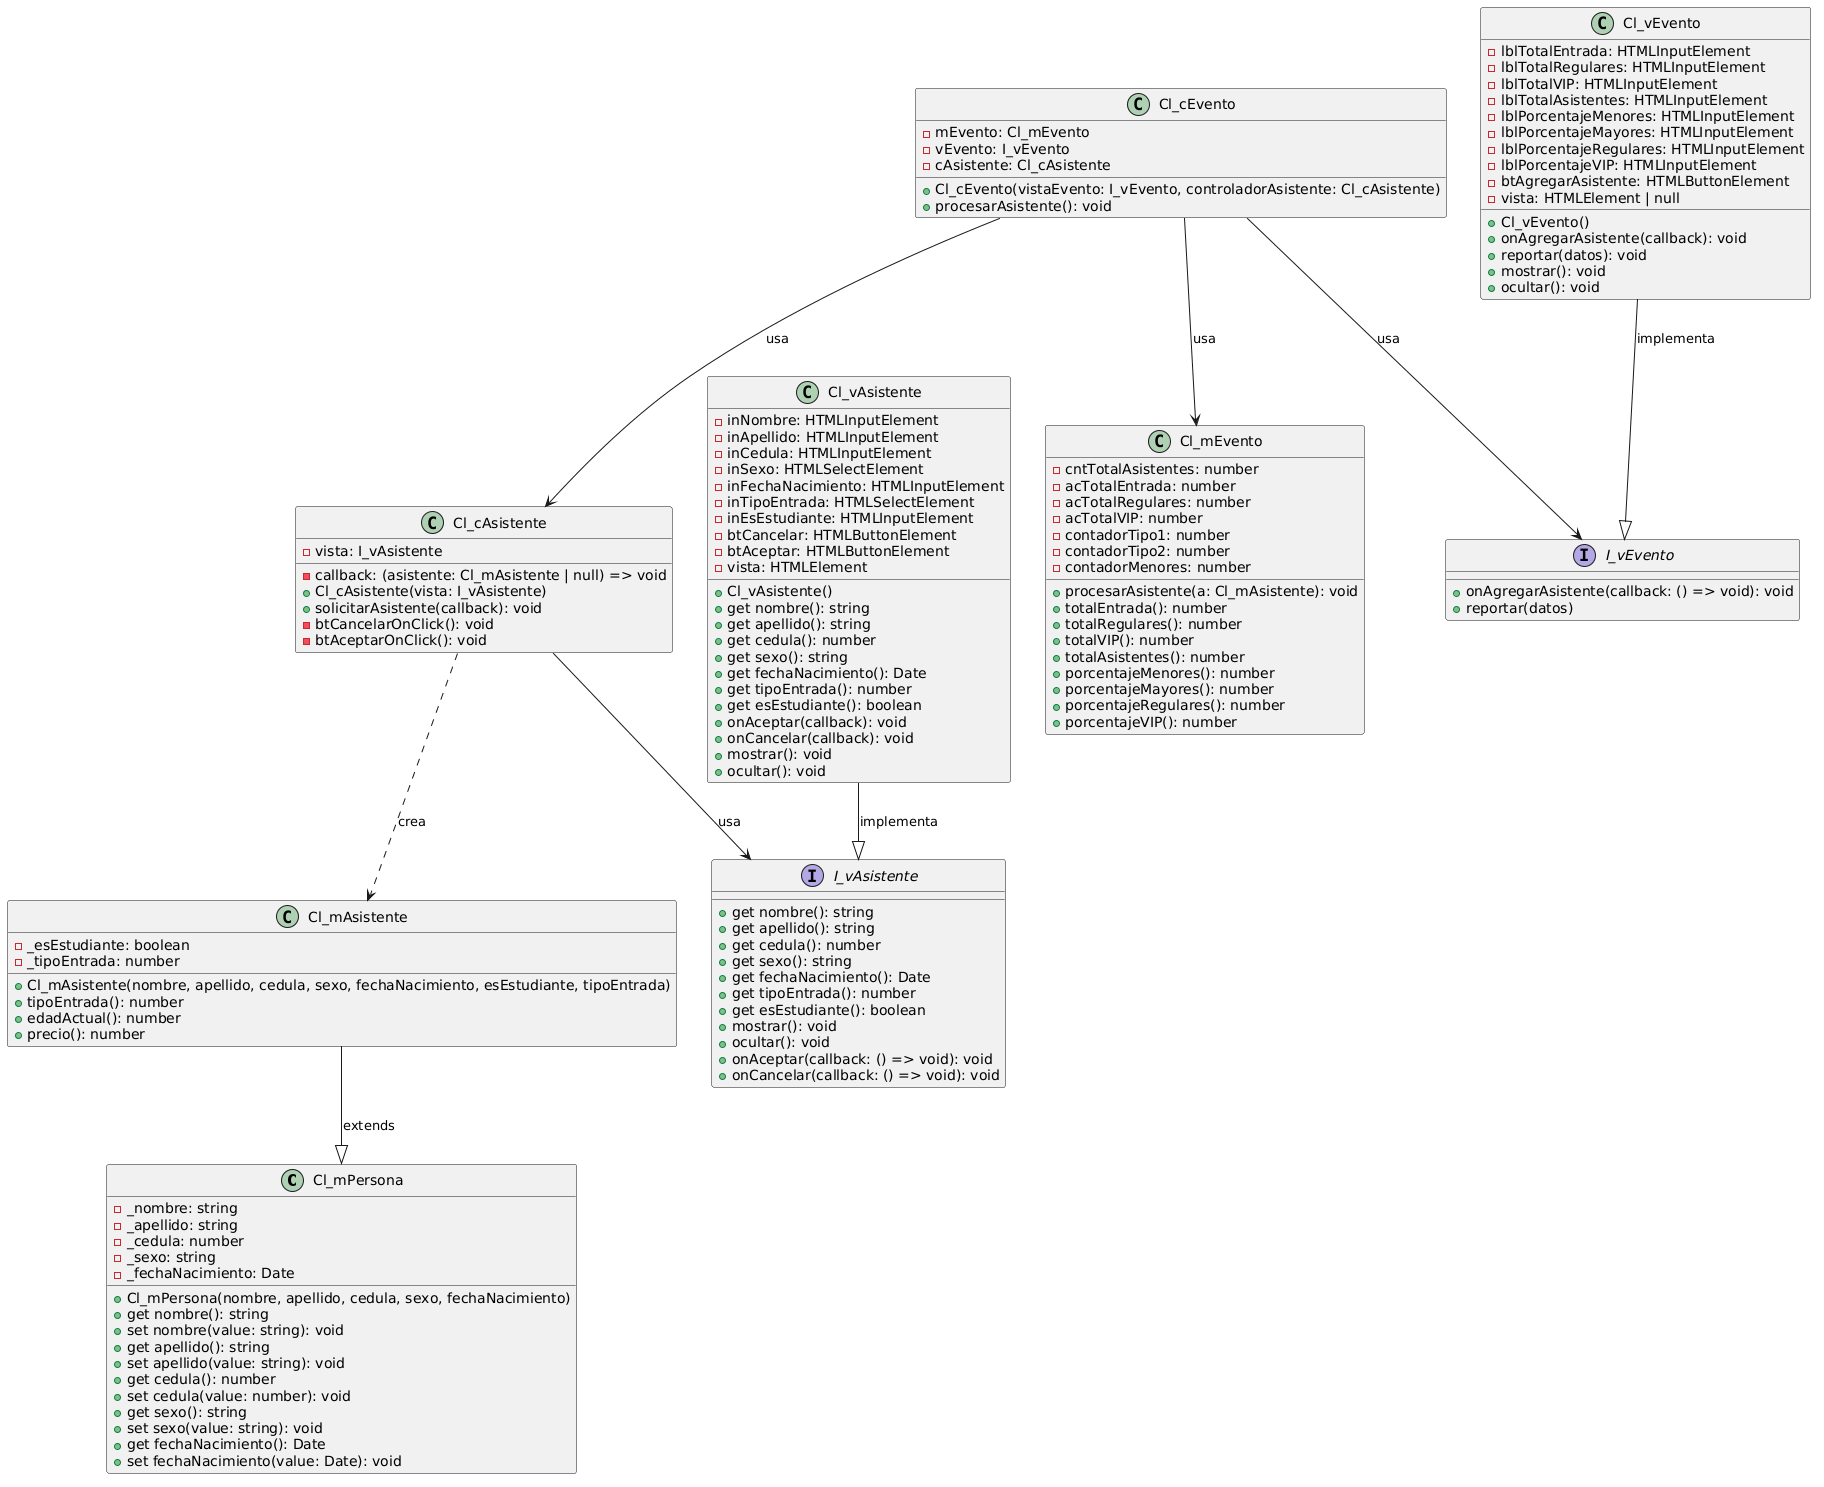

The diagram above was rendered by PlantUML. Its source (embedded in the PNG):
@startuml
' Dirección de izquierda a derecha para mejor distribución


' ======================== MODELOS (parte superior izquierda) ========================
class Cl_mPersona {
  - _nombre: string
  - _apellido: string
  - _cedula: number
  - _sexo: string
  - _fechaNacimiento: Date
  + Cl_mPersona(nombre, apellido, cedula, sexo, fechaNacimiento)
  + get nombre(): string
  + set nombre(value: string): void
  + get apellido(): string
  + set apellido(value: string): void
  + get cedula(): number
  + set cedula(value: number): void
  + get sexo(): string
  + set sexo(value: string): void
  + get fechaNacimiento(): Date
  + set fechaNacimiento(value: Date): void
}

class Cl_mAsistente {
  - _esEstudiante: boolean
  - _tipoEntrada: number
  + Cl_mAsistente(nombre, apellido, cedula, sexo, fechaNacimiento, esEstudiante, tipoEntrada)
  + tipoEntrada(): number
  + edadActual(): number
  + precio(): number
}

Cl_mAsistente --|> Cl_mPersona : extends

class Cl_mEvento {
  - cntTotalAsistentes: number
  - acTotalEntrada: number
  - acTotalRegulares: number
  - acTotalVIP: number
  - contadorTipo1: number
  - contadorTipo2: number
  - contadorMenores: number
  + procesarAsistente(a: Cl_mAsistente): void
  + totalEntrada(): number
  + totalRegulares(): number
  + totalVIP(): number
  + totalAsistentes(): number
  + porcentajeMenores(): number
  + porcentajeMayores(): number
  + porcentajeRegulares(): number
  + porcentajeVIP(): number
}

' ======================== INTERFACES MVC ========================
interface I_vAsistente {
  + get nombre(): string
  + get apellido(): string
  + get cedula(): number
  + get sexo(): string
  + get fechaNacimiento(): Date
  + get tipoEntrada(): number
  + get esEstudiante(): boolean
  + mostrar(): void
  + ocultar(): void
  + onAceptar(callback: () => void): void
  + onCancelar(callback: () => void): void
}

interface I_vEvento {
  + onAgregarAsistente(callback: () => void): void
  + reportar(datos)
}

' ======================== VISTAS ========================
class Cl_vAsistente {
  - inNombre: HTMLInputElement
  - inApellido: HTMLInputElement
  - inCedula: HTMLInputElement
  - inSexo: HTMLSelectElement
  - inFechaNacimiento: HTMLInputElement
  - inTipoEntrada: HTMLSelectElement
  - inEsEstudiante: HTMLInputElement
  - btCancelar: HTMLButtonElement
  - btAceptar: HTMLButtonElement
  - vista: HTMLElement
  + Cl_vAsistente()
  + get nombre(): string
  + get apellido(): string
  + get cedula(): number
  + get sexo(): string
  + get fechaNacimiento(): Date
  + get tipoEntrada(): number
  + get esEstudiante(): boolean
  + onAceptar(callback): void
  + onCancelar(callback): void
  + mostrar(): void
  + ocultar(): void
}

class Cl_vEvento {
  - lblTotalEntrada: HTMLInputElement
  - lblTotalRegulares: HTMLInputElement
  - lblTotalVIP: HTMLInputElement
  - lblTotalAsistentes: HTMLInputElement
  - lblPorcentajeMenores: HTMLInputElement
  - lblPorcentajeMayores: HTMLInputElement
  - lblPorcentajeRegulares: HTMLInputElement
  - lblPorcentajeVIP: HTMLInputElement
  - btAgregarAsistente: HTMLButtonElement
  - vista: HTMLElement | null
  + Cl_vEvento()
  + onAgregarAsistente(callback): void
  + reportar(datos): void
  + mostrar(): void
  + ocultar(): void
}

Cl_vAsistente --|> I_vAsistente : implementa
Cl_vEvento --|> I_vEvento : implementa

' ======================== CONTROLADORES ========================
class Cl_cAsistente {
  - vista: I_vAsistente
  - callback: (asistente: Cl_mAsistente | null) => void
  + Cl_cAsistente(vista: I_vAsistente)
  + solicitarAsistente(callback): void
  - btCancelarOnClick(): void
  - btAceptarOnClick(): void
}

class Cl_cEvento {
  - mEvento: Cl_mEvento
  - vEvento: I_vEvento
  - cAsistente: Cl_cAsistente
  + Cl_cEvento(vistaEvento: I_vEvento, controladorAsistente: Cl_cAsistente)
  + procesarAsistente(): void
}

' ======================== RELACIONES ========================
Cl_cAsistente --> I_vAsistente : usa
Cl_cAsistente ..> Cl_mAsistente : crea
Cl_cEvento --> Cl_mEvento : usa
Cl_cEvento --> I_vEvento : usa
Cl_cEvento --> Cl_cAsistente : usa
@enduml